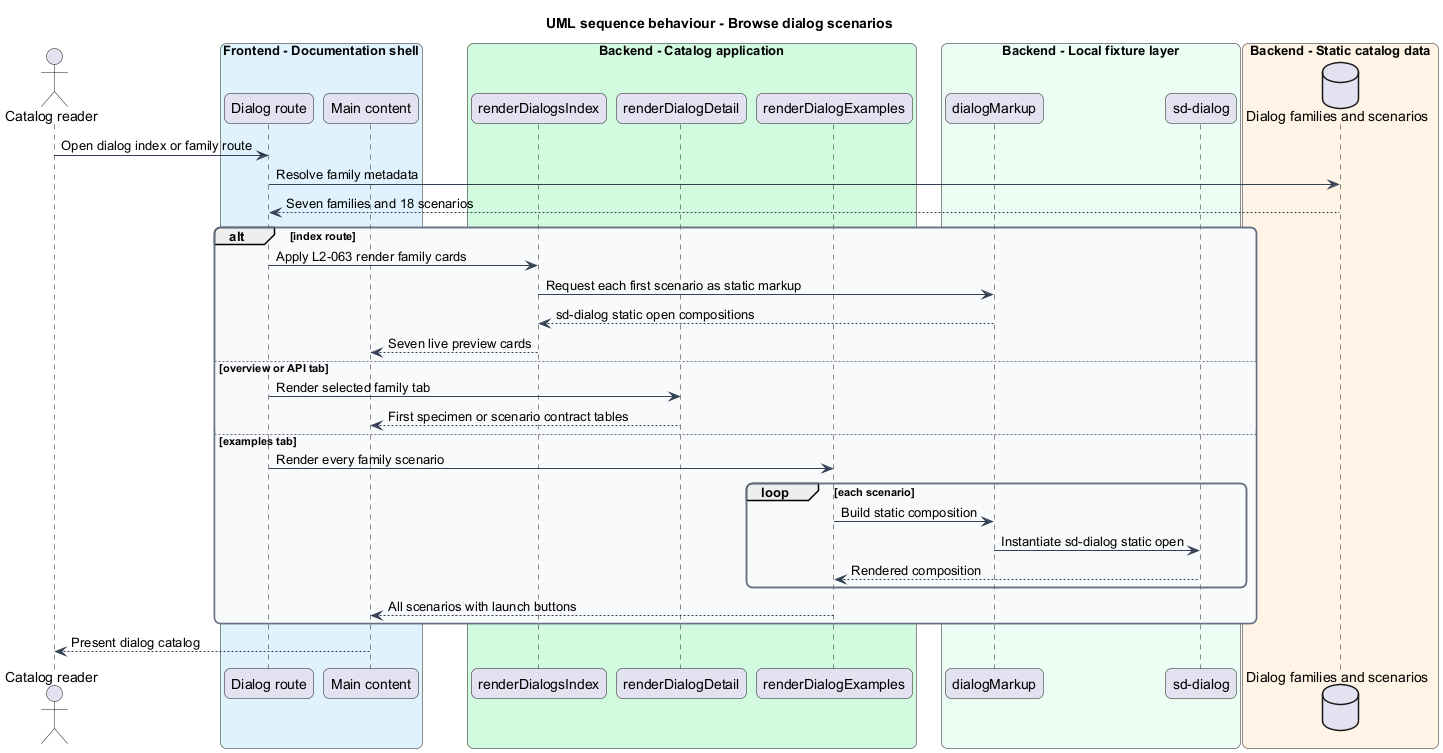

The diagram above was rendered by PlantUML. Its source (embedded in the PNG):
@startuml
title UML sequence behaviour - Browse dialog scenarios
skinparam backgroundColor #FFFFFF
skinparam shadowing false
skinparam roundcorner 12
skinparam defaultFontName Arial
skinparam ArrowColor #344054
skinparam rectangle {
  BorderColor #344054
  FontColor #101828
}
skinparam package {
  BorderColor #667085
  FontColor #101828
  BackgroundColor #F9FAFB
}
actor "Catalog reader" as actor
box "Frontend - Documentation shell" #E0F2FE
  participant "Dialog route" as route
  participant "Main content" as main
end box
box "Backend - Catalog application" #D1FADF
  participant "renderDialogsIndex" as index
  participant "renderDialogDetail" as detail
  participant "renderDialogExamples" as examples
end box
box "Backend - Local fixture layer" #ECFDF3
  participant "dialogMarkup" as fixtures
  participant "sd-dialog" as dialog
end box
box "Backend - Static catalog data" #FFF4E5
  database "Dialog families and scenarios" as manifest
end box
actor -> route : Open dialog index or family route
route -> manifest : Resolve family metadata
manifest --> route : Seven families and 18 scenarios
alt index route
  route -> index : Apply L2-063 render family cards
  index -> fixtures : Request each first scenario as static markup
  fixtures --> index : sd-dialog static open compositions
  index --> main : Seven live preview cards
else overview or API tab
  route -> detail : Render selected family tab
  detail --> main : First specimen or scenario contract tables
else examples tab
  route -> examples : Render every family scenario
  loop each scenario
    examples -> fixtures : Build static composition
    fixtures -> dialog : Instantiate sd-dialog static open
    dialog --> examples : Rendered composition
  end
  examples --> main : All scenarios with launch buttons
end
main --> actor : Present dialog catalog
@enduml